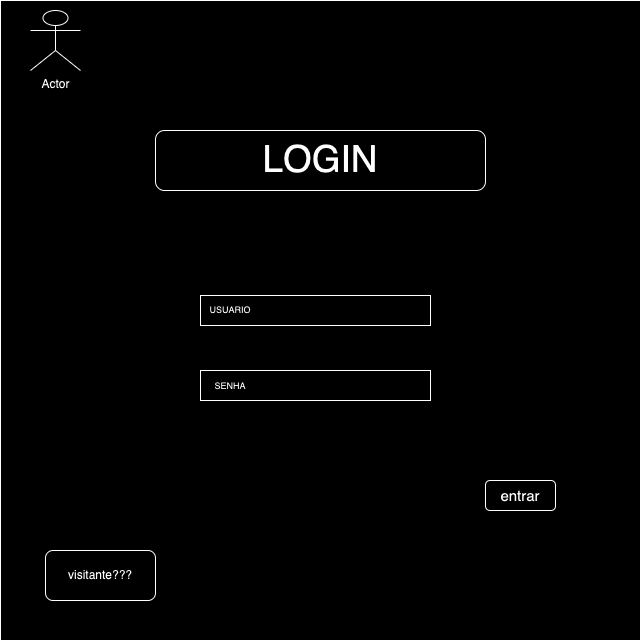

The diagram above was exported from draw.io. Its source (the exported page's mxGraphModel, read from the mxfile embedded in the PNG):
<mxGraphModel dx="1194" dy="685" grid="1" gridSize="10" guides="1" tooltips="1" connect="1" arrows="1" fold="1" page="1" pageScale="1" pageWidth="827" pageHeight="1169" math="0" shadow="0">
  <root>
    <mxCell id="0" />
    <mxCell id="1" parent="0" />
    <mxCell id="ULfypr32IZE0VPZzj_Ld-4" value="" style="rounded=1;whiteSpace=wrap;html=1;" vertex="1" parent="1">
      <mxGeometry x="354" y="240" width="120" height="60" as="geometry" />
    </mxCell>
    <mxCell id="ULfypr32IZE0VPZzj_Ld-1" value="" style="whiteSpace=wrap;html=1;aspect=fixed;" vertex="1" parent="1">
      <mxGeometry x="80" y="60" width="640" height="640" as="geometry" />
    </mxCell>
    <mxCell id="ULfypr32IZE0VPZzj_Ld-2" value="Actor" style="shape=umlActor;verticalLabelPosition=bottom;verticalAlign=top;html=1;outlineConnect=0;" vertex="1" parent="1">
      <mxGeometry x="110" y="70" width="50" height="60" as="geometry" />
    </mxCell>
    <mxCell id="ULfypr32IZE0VPZzj_Ld-5" value="&lt;font style=&quot;font-size: 37px;&quot;&gt;LOGIN&lt;/font&gt;" style="rounded=1;whiteSpace=wrap;html=1;" vertex="1" parent="1">
      <mxGeometry x="235" y="190" width="330" height="60" as="geometry" />
    </mxCell>
    <mxCell id="ULfypr32IZE0VPZzj_Ld-6" value="" style="rounded=0;whiteSpace=wrap;html=1;" vertex="1" parent="1">
      <mxGeometry x="280" y="355" width="230" height="30" as="geometry" />
    </mxCell>
    <mxCell id="ULfypr32IZE0VPZzj_Ld-8" value="" style="rounded=0;whiteSpace=wrap;html=1;" vertex="1" parent="1">
      <mxGeometry x="280" y="430" width="230" height="30" as="geometry" />
    </mxCell>
    <mxCell id="ULfypr32IZE0VPZzj_Ld-9" value="USUARIO" style="text;html=1;align=center;verticalAlign=middle;whiteSpace=wrap;rounded=0;fontSize=9;" vertex="1" parent="1">
      <mxGeometry x="280" y="362.5" width="60" height="15" as="geometry" />
    </mxCell>
    <mxCell id="ULfypr32IZE0VPZzj_Ld-12" value="&lt;font style=&quot;font-size: 9px;&quot;&gt;SENHA&lt;/font&gt;" style="text;html=1;align=center;verticalAlign=middle;whiteSpace=wrap;rounded=0;" vertex="1" parent="1">
      <mxGeometry x="280" y="435" width="60" height="20" as="geometry" />
    </mxCell>
    <mxCell id="ULfypr32IZE0VPZzj_Ld-14" value="visitante???" style="rounded=1;whiteSpace=wrap;html=1;" vertex="1" parent="1">
      <mxGeometry x="125" y="610" width="110" height="50" as="geometry" />
    </mxCell>
    <mxCell id="ULfypr32IZE0VPZzj_Ld-15" value="&lt;font style=&quot;font-size: 15px;&quot;&gt;entrar&lt;/font&gt;" style="rounded=1;whiteSpace=wrap;html=1;" vertex="1" parent="1">
      <mxGeometry x="565" y="540" width="70" height="30" as="geometry" />
    </mxCell>
  </root>
</mxGraphModel>